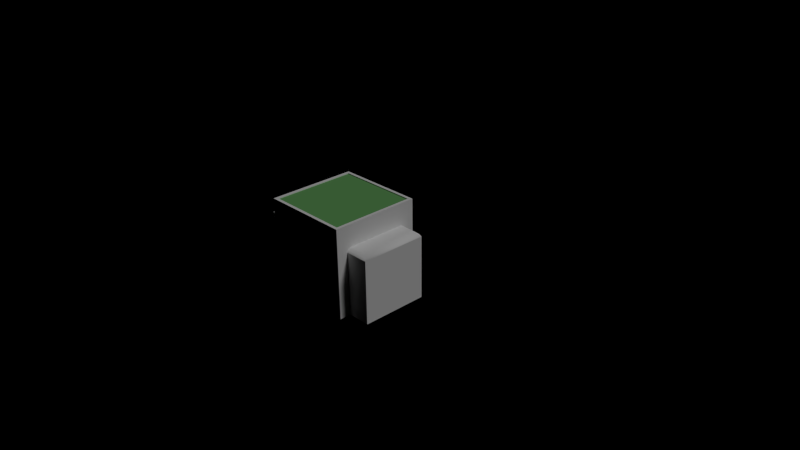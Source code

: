 # Source: sitzwuerfel_und_tisch.blend  (saved by Blender 2.66.1; exported with 4.5.12 LTS)
import bpy
from mathutils import Matrix  # noqa: F401  (used for matrix-valued properties, if any)

bpy.ops.wm.read_factory_settings(use_empty=True)
scene = bpy.context.scene
scene.name = 'Scene'

# ---- collections
col_collection_1 = bpy.data.collections.new('Collection 1'); scene.collection.children.link(col_collection_1)

# ---- materials (node trees are filled in below, after node groups)
mat_sitzwuerfel_weiss = bpy.data.materials.new('sitzwuerfel_weiss')
mat_sitzwuerfel_weiss.alpha_threshold = 0.0
mat_sitzwuerfel_weiss.use_transparent_shadow = False
mat_sitzwuerfel_weiss.roughness = 0.5
mat_sitzwuerfel_weiss.line_color = (0.0, 0.0, 0.0, 1.0)
mat_tisch_gruen = bpy.data.materials.new('tisch_gruen')
mat_tisch_gruen.alpha_threshold = 0.0
mat_tisch_gruen.use_transparent_shadow = False
mat_tisch_gruen.diffuse_color = (0.1526, 0.402, 0.1325, 1.0)
mat_tisch_gruen.roughness = 0.5
mat_tisch_gruen.line_color = (0.0, 0.0, 0.0, 1.0)

# ---- material node trees

# ---- world
world_world = bpy.data.worlds.new('World'); scene.world = world_world
world_world.color = (0.0, 0.0, 0.0)
world_world.use_sun_shadow = False
world_world.sun_shadow_jitter_overblur = 0.0
world_world.cycles.sampling_method = 'MANUAL'
world_world.cycles.sample_map_resolution = 256

# ---- cameras
cam_camera = bpy.data.cameras.new('Camera')
cam_camera.clip_end = 100.0
cam_camera.lens = 35.0
cam_camera.sensor_width = 32.0
cam_camera.sensor_height = 18.0
cam_camera.ortho_scale = 7.314
cam_camera.dof.focus_distance = 0.0
cam_camera.dof.aperture_fstop = 128.0

# ---- lights
light_lamp = bpy.data.lights.new('Lamp', 'SUN')
light_lamp.transmission_factor = 0.0
light_lamp.cutoff_distance = 30.0
light_lamp.angle = 0.1993
light_lamp.energy = 1.0
light_lamp.shadow_buffer_clip_start = 1.001
light_lamp.shadow_soft_size = 0.1
light_lamp.shadow_cascade_max_distance = 1000.0
light_lamp.cycles.use_multiple_importance_sampling = False

# ---- meshes
me_cube_002 = bpy.data.meshes.new('Cube.002')
me_cube_002.from_pydata([(-0.45, -0.225, 0.0004661), (-0.45, 0.225, 0.0004661), (0.45, 0.225, 0.0004661), (0.45, -0.225, 0.0004661), (-0.45, -0.225, 0.4231), (-0.3952, -0.1976, 0.4505), (-0.4376, -0.2188, 0.4368), (-0.4176, -0.2088, 0.4468), (-0.45, 0.225, 0.4231), (-0.3952, 0.1976, 0.4505), (-0.4376, 0.2188, 0.4368), (-0.4176, 0.2088, 0.4468), (0.45, 0.225, 0.4231), (0.3952, 0.1976, 0.4505), (0.4376, 0.2188, 0.4368), (0.4176, 0.2088, 0.4468), (0.45, -0.225, 0.4231), (0.3952, -0.1976, 0.4505), (0.4376, -0.2188, 0.4368), (0.4176, -0.2088, 0.4468)], [], [(16, 4, 0, 3), (12, 16, 3, 2), (17, 13, 9, 5), (0, 1, 2, 3), (8, 12, 2, 1), (5, 9, 11, 7), (7, 11, 10, 6), (6, 10, 8, 4), (9, 13, 15, 11), (11, 15, 14, 10), (10, 14, 12, 8), (13, 17, 19, 15), (15, 19, 18, 14), (14, 18, 16, 12), (17, 5, 7, 19), (19, 7, 6, 18), (18, 6, 4, 16), (4, 8, 1, 0)])
me_cube_002.polygons.foreach_set('use_smooth', [0, 0, 0, 0, 0, 1, 1, 1, 1, 1, 1, 1, 1, 1, 1, 1, 1, 0])
me_cube_002.materials.append(mat_sitzwuerfel_weiss)
me_cube_002.use_remesh_preserve_volume = False
me_cube_002.use_remesh_preserve_attributes = False
me_cube_002.use_mirror_vertex_groups = False
me_cube_002.update()
me_cube_001 = bpy.data.meshes.new('Cube.001')
me_cube_001.from_pydata([(0.2955, 0.3, -0.001958), (0.2955, -0.3, -0.001958), (-0.3045, -0.3, -0.001958), (-0.3045, 0.3, -0.001958), (0.2955, 0.3, 0.598), (0.2955, -0.3, 0.598), (-0.3045, -0.3, 0.598), (-0.3045, 0.3, 0.598), (0.2749, 0.2795, 0.598), (0.2749, -0.2795, 0.598), (-0.284, 0.2795, 0.598), (-0.284, -0.2795, 0.598), (0.2749, 0.2795, 0.5923), (0.2749, -0.2795, 0.5923), (-0.284, 0.2795, 0.5923), (-0.284, -0.2795, 0.5923)], [], [(0, 1, 2, 3), (11, 9, 13, 15), (0, 4, 5, 1), (1, 5, 6, 2), (2, 6, 7, 3), (4, 0, 3, 7), (8, 9, 5, 4), (10, 8, 4, 7), (9, 11, 6, 5), (11, 10, 7, 6), (12, 14, 15, 13), (10, 11, 15, 14), (9, 8, 12, 13), (8, 10, 14, 12)])
me_cube_001.polygons.foreach_set('material_index', [0, 0, 0, 0, 0, 0, 0, 0, 0, 0, 1, 0, 0, 0])
me_cube_001.materials.append(mat_sitzwuerfel_weiss)
me_cube_001.materials.append(mat_tisch_gruen)
me_cube_001.use_remesh_preserve_volume = False
me_cube_001.use_remesh_preserve_attributes = False
me_cube_001.use_mirror_vertex_groups = False
me_cube_001.update()

# ---- objects
ob_sitzwuerfel01 = bpy.data.objects.new('sitzwuerfel01', me_cube_002)
ob_tisch01 = bpy.data.objects.new('tisch01', me_cube_001)
ob_lamp = bpy.data.objects.new('Lamp', light_lamp)
ob_camera = bpy.data.objects.new('Camera', cam_camera)

# ---- transforms, parenting, visibility, modifiers, constraints
ob_sitzwuerfel01.location = (0.0, 0.0, 2.98e-08)
ob_sitzwuerfel01.lineart.crease_threshold = 0.0
ob_tisch01.location = (-0.0009273, 2.235e-08, 0.0)
ob_tisch01.lock_rotations_4d = False
ob_tisch01.empty_display_type = 'ARROWS'
ob_tisch01.lineart.crease_threshold = 0.0
ob_lamp.location = (4.076, 1.005, 5.904)
ob_lamp.rotation_euler = (0.6503, 0.05522, 1.866)
ob_lamp.lock_rotations_4d = False
ob_lamp.empty_display_type = 'ARROWS'
ob_lamp.color = (0.0, 0.0, 0.0, 0.0)
ob_lamp.lineart.crease_threshold = 0.0
ob_camera.location = (3.782, -3.058, 2.829)
ob_camera.rotation_euler = (1.109, 0.01082, 0.8149)
ob_camera.scale = (1.0, 1.0, 1.0)
ob_camera.lock_rotations_4d = False
ob_camera.empty_display_type = 'ARROWS'
ob_camera.color = (0.0, 0.0, 0.0, 0.0)
ob_camera.display_type = 'WIRE'
ob_camera.lineart.crease_threshold = 0.0

# ---- collection membership
col_collection_1.objects.link(ob_sitzwuerfel01)
col_collection_1.objects.link(ob_tisch01)
col_collection_1.objects.link(ob_lamp)
col_collection_1.objects.link(ob_camera)

# ---- scene / render settings (as saved in the file)
scene.camera = ob_camera
scene.frame_start = 1; scene.frame_end = 250; scene.frame_set(1)
scene.render.engine = 'BLENDER_EEVEE_NEXT'
scene.render.image_settings.color_mode = 'RGB'
scene.render.image_settings.compression = 90
scene.render.resolution_percentage = 50
scene.render.dither_intensity = 0.0
scene.render.film_transparent = True
scene.render.bake_margin = 2
scene.cycles.use_denoising = False
scene.cycles.samples = 10
scene.cycles.sampling_pattern = 'TABULATED_SOBOL'
scene.cycles.light_sampling_threshold = 0.0
scene.cycles.use_adaptive_sampling = False
scene.cycles.use_light_tree = False
scene.cycles.blur_glossy = 0.0
scene.cycles.volume_bounces = 1
scene.cycles.pixel_filter_type = 'GAUSSIAN'
scene.cycles.sample_clamp_indirect = 0.0
scene.view_settings.view_transform = 'Standard'
bpy.context.view_layer.update()
